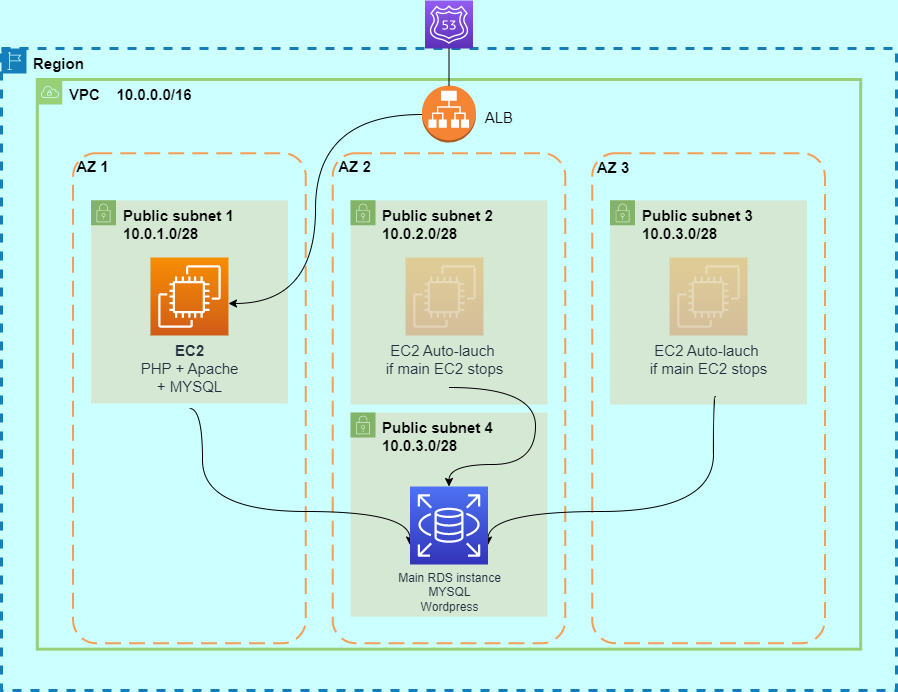

The diagram above was exported from draw.io. Its source (the exported page's mxGraphModel, read from the mxfile embedded in the PNG):
<mxGraphModel dx="2591" dy="737" grid="0" gridSize="10" guides="1" tooltips="1" connect="1" arrows="1" fold="1" page="1" pageScale="1" pageWidth="1169" pageHeight="827" background="#CCFFFF" math="0" shadow="0">
  <root>
    <mxCell id="0" />
    <mxCell id="1" parent="0" />
    <mxCell id="v9u2OEUoRGDqgEAoTe5--1" value="Public subnet 4&lt;br&gt;10.0.3.0/28" style="points=[[0,0],[0.25,0],[0.5,0],[0.75,0],[1,0],[1,0.25],[1,0.5],[1,0.75],[1,1],[0.75,1],[0.5,1],[0.25,1],[0,1],[0,0.75],[0,0.5],[0,0.25]];outlineConnect=0;html=1;whiteSpace=wrap;fontSize=15;fontStyle=1;container=0;pointerEvents=0;collapsible=0;recursiveResize=0;shape=mxgraph.aws4.group;grIcon=mxgraph.aws4.group_security_group;grStroke=0;strokeColor=#82b366;fillColor=#d5e8d4;verticalAlign=top;align=left;spacingLeft=30;labelBackgroundColor=none;strokeWidth=5;fillStyle=solid;shadow=0;perimeterSpacing=6;" parent="1" vertex="1">
      <mxGeometry x="264.05" y="440" width="196.9" height="204.13" as="geometry" />
    </mxCell>
    <mxCell id="QuV2Ytbz0LT1LwrO2ix6-8" value="AZ 2" style="rounded=1;arcSize=10;dashed=1;strokeColor=#F59D56;fillColor=none;gradientColor=none;dashPattern=8 4;strokeWidth=2;html=1;fontSize=15;labelPosition=center;verticalLabelPosition=top;align=center;verticalAlign=bottom;spacingBottom=-25;spacingLeft=-190;fontStyle=1;container=0;" parent="1" vertex="1">
      <mxGeometry x="246.15" y="180.62931034482756" width="232.7" height="490.1293103448276" as="geometry" />
    </mxCell>
    <mxCell id="QuV2Ytbz0LT1LwrO2ix6-2" value="VPC&amp;nbsp; &amp;nbsp; 10.0.0.0/16" style="points=[[0,0],[0.25,0],[0.5,0],[0.75,0],[1,0],[1,0.25],[1,0.5],[1,0.75],[1,1],[0.75,1],[0.5,1],[0.25,1],[0,1],[0,0.75],[0,0.5],[0,0.25]];outlineConnect=0;html=1;whiteSpace=wrap;fontSize=15;fontStyle=1;container=0;pointerEvents=0;collapsible=0;recursiveResize=0;shape=mxgraph.aws4.group;grIcon=mxgraph.aws4.group_vpc;verticalAlign=top;align=left;spacingLeft=30;fillColor=none;strokeColor=#97D077;strokeWidth=3;" parent="1" vertex="1">
      <mxGeometry x="-49.2" y="107" width="823.4" height="569.66" as="geometry" />
    </mxCell>
    <mxCell id="QuV2Ytbz0LT1LwrO2ix6-4" value="Region" style="points=[[0,0],[0.25,0],[0.5,0],[0.75,0],[1,0],[1,0.25],[1,0.5],[1,0.75],[1,1],[0.75,1],[0.5,1],[0.25,1],[0,1],[0,0.75],[0,0.5],[0,0.25]];outlineConnect=0;gradientColor=none;html=1;whiteSpace=wrap;fontSize=15;fontStyle=1;container=0;pointerEvents=0;collapsible=0;recursiveResize=0;shape=mxgraph.aws4.group;grIcon=mxgraph.aws4.group_region;strokeColor=#147EBA;fillColor=none;verticalAlign=top;align=left;spacingLeft=30;fontColor=#000000;dashed=1;strokeWidth=3;" parent="1" vertex="1">
      <mxGeometry x="-85" y="76" width="895" height="642" as="geometry" />
    </mxCell>
    <mxCell id="pEcZJzpTCOOgoYHB_8Rt-1" value="ALB" style="outlineConnect=0;dashed=0;verticalLabelPosition=bottom;verticalAlign=top;align=right;html=1;shape=mxgraph.aws3.application_load_balancer;fillColor=#F58534;gradientColor=none;container=0;fontSize=15;spacingBottom=-8;spacingTop=-40;spacingRight=-38;" parent="1" vertex="1">
      <mxGeometry x="335.5" y="113" width="54" height="57" as="geometry" />
    </mxCell>
    <mxCell id="QuV2Ytbz0LT1LwrO2ix6-9" value="AZ 1&amp;nbsp;" style="rounded=1;arcSize=10;dashed=1;strokeColor=#F59D56;fillColor=none;gradientColor=none;dashPattern=8 4;strokeWidth=2;labelPosition=center;verticalLabelPosition=top;align=center;verticalAlign=bottom;spacingTop=0;html=1;fontSize=15;fontStyle=1;spacingBottom=-25;spacingLeft=-190;container=0;" parent="1" vertex="1">
      <mxGeometry x="-13.400000000000006" y="180.6293103448276" width="232.7" height="490.1293103448276" as="geometry" />
    </mxCell>
    <mxCell id="QuV2Ytbz0LT1LwrO2ix6-10" value="AZ 3" style="rounded=1;arcSize=10;dashed=1;strokeColor=#F59D56;fillColor=none;gradientColor=none;dashPattern=8 4;strokeWidth=2;spacingBottom=-25;labelPosition=center;verticalLabelPosition=top;align=center;verticalAlign=bottom;fontSize=15;spacingLeft=-190;fontStyle=1;container=0;" parent="1" vertex="1">
      <mxGeometry x="505.69999999999993" y="180.6293103448276" width="232.7" height="490.1293103448276" as="geometry" />
    </mxCell>
    <mxCell id="QuV2Ytbz0LT1LwrO2ix6-19" value="Public subnet 1&lt;br&gt;10.0.1.0/28" style="points=[[0,0],[0.25,0],[0.5,0],[0.75,0],[1,0],[1,0.25],[1,0.5],[1,0.75],[1,1],[0.75,1],[0.5,1],[0.25,1],[0,1],[0,0.75],[0,0.5],[0,0.25]];outlineConnect=0;html=1;whiteSpace=wrap;fontSize=15;fontStyle=1;container=0;pointerEvents=0;collapsible=0;recursiveResize=0;shape=mxgraph.aws4.group;grIcon=mxgraph.aws4.group_security_group;grStroke=0;strokeColor=#82b366;fillColor=#d5e8d4;verticalAlign=top;align=left;spacingLeft=30;labelBackgroundColor=none;strokeWidth=5;fillStyle=solid;shadow=0;perimeterSpacing=6;" parent="1" vertex="1">
      <mxGeometry x="4.5" y="227.87" width="196.9" height="203.13" as="geometry" />
    </mxCell>
    <mxCell id="QuV2Ytbz0LT1LwrO2ix6-23" value="Public subnet 2&lt;br&gt;10.0.2.0/28" style="points=[[0,0],[0.25,0],[0.5,0],[0.75,0],[1,0],[1,0.25],[1,0.5],[1,0.75],[1,1],[0.75,1],[0.5,1],[0.25,1],[0,1],[0,0.75],[0,0.5],[0,0.25]];outlineConnect=0;html=1;whiteSpace=wrap;fontSize=15;fontStyle=1;container=0;pointerEvents=0;collapsible=0;recursiveResize=0;shape=mxgraph.aws4.group;grIcon=mxgraph.aws4.group_security_group;grStroke=0;strokeColor=#82b366;fillColor=#d5e8d4;verticalAlign=top;align=left;spacingLeft=30;labelBackgroundColor=none;strokeWidth=5;fillStyle=solid;shadow=0;perimeterSpacing=6;" parent="1" vertex="1">
      <mxGeometry x="264.05" y="227.87" width="196.9" height="204.13" as="geometry" />
    </mxCell>
    <mxCell id="QuV2Ytbz0LT1LwrO2ix6-24" value="Public subnet 3&lt;br&gt;10.0.3.0/28" style="points=[[0,0],[0.25,0],[0.5,0],[0.75,0],[1,0],[1,0.25],[1,0.5],[1,0.75],[1,1],[0.75,1],[0.5,1],[0.25,1],[0,1],[0,0.75],[0,0.5],[0,0.25]];outlineConnect=0;html=1;whiteSpace=wrap;fontSize=15;fontStyle=1;container=0;pointerEvents=0;collapsible=0;recursiveResize=0;shape=mxgraph.aws4.group;grIcon=mxgraph.aws4.group_security_group;grStroke=0;strokeColor=#82b366;fillColor=#d5e8d4;verticalAlign=top;align=left;spacingLeft=30;labelBackgroundColor=none;strokeWidth=5;fillStyle=solid;shadow=0;perimeterSpacing=6;" parent="1" vertex="1">
      <mxGeometry x="523.6" y="227.87" width="196.9" height="204.13" as="geometry" />
    </mxCell>
    <mxCell id="pEcZJzpTCOOgoYHB_8Rt-2" value="" style="sketch=0;points=[[0,0,0],[0.25,0,0],[0.5,0,0],[0.75,0,0],[1,0,0],[0,1,0],[0.25,1,0],[0.5,1,0],[0.75,1,0],[1,1,0],[0,0.25,0],[0,0.5,0],[0,0.75,0],[1,0.25,0],[1,0.5,0],[1,0.75,0]];outlineConnect=0;fontColor=#232F3E;gradientColor=#945DF2;gradientDirection=north;fillColor=#5A30B5;strokeColor=#ffffff;dashed=0;verticalLabelPosition=bottom;verticalAlign=top;align=center;html=1;fontSize=12;fontStyle=0;aspect=fixed;shape=mxgraph.aws4.resourceIcon;resIcon=mxgraph.aws4.route_53;container=0;" parent="1" vertex="1">
      <mxGeometry x="338.5" y="28" width="48" height="48" as="geometry" />
    </mxCell>
    <mxCell id="FBUc4eqRfsesTgzRV5vF-20" value="&lt;b&gt;EC2&lt;/b&gt;&lt;br&gt;PHP + Apache &lt;br&gt;+ MYSQL" style="sketch=0;points=[[0,0,0],[0.25,0,0],[0.5,0,0],[0.75,0,0],[1,0,0],[0,1,0],[0.25,1,0],[0.5,1,0],[0.75,1,0],[1,1,0],[0,0.25,0],[0,0.5,0],[0,0.75,0],[1,0.25,0],[1,0.5,0],[1,0.75,0]];outlineConnect=0;fontColor=#232F3E;gradientColor=#F78E04;gradientDirection=north;fillColor=#D05C17;strokeColor=#ffffff;dashed=0;verticalLabelPosition=bottom;verticalAlign=top;align=center;html=1;fontSize=15;fontStyle=0;aspect=fixed;shape=mxgraph.aws4.resourceIcon;resIcon=mxgraph.aws4.ec2;strokeWidth=2;" parent="1" vertex="1">
      <mxGeometry x="63.94999999999999" y="285" width="78" height="78" as="geometry" />
    </mxCell>
    <mxCell id="FBUc4eqRfsesTgzRV5vF-41" style="edgeStyle=orthogonalEdgeStyle;rounded=0;orthogonalLoop=1;jettySize=auto;html=1;exitX=1;exitY=0.75;exitDx=0;exitDy=0;exitPerimeter=0;fontSize=15;endArrow=none;endFill=0;entryX=0.53;entryY=0.497;entryDx=0;entryDy=0;entryPerimeter=0;curved=1;startArrow=classic;startFill=1;" parent="1" source="FBUc4eqRfsesTgzRV5vF-22" target="QuV2Ytbz0LT1LwrO2ix6-10" edge="1">
      <mxGeometry relative="1" as="geometry">
        <Array as="points">
          <mxPoint x="627" y="539" />
          <mxPoint x="627" y="424" />
        </Array>
      </mxGeometry>
    </mxCell>
    <mxCell id="FBUc4eqRfsesTgzRV5vF-43" style="edgeStyle=orthogonalEdgeStyle;rounded=0;orthogonalLoop=1;jettySize=auto;html=1;exitX=0;exitY=0.75;exitDx=0;exitDy=0;exitPerimeter=0;entryX=0.501;entryY=0.521;entryDx=0;entryDy=0;entryPerimeter=0;fontSize=15;endArrow=none;endFill=0;curved=1;startArrow=classic;startFill=1;" parent="1" source="FBUc4eqRfsesTgzRV5vF-22" target="QuV2Ytbz0LT1LwrO2ix6-9" edge="1">
      <mxGeometry relative="1" as="geometry">
        <Array as="points">
          <mxPoint x="116" y="539" />
          <mxPoint x="116" y="436" />
        </Array>
      </mxGeometry>
    </mxCell>
    <mxCell id="FBUc4eqRfsesTgzRV5vF-44" style="edgeStyle=orthogonalEdgeStyle;rounded=0;orthogonalLoop=1;jettySize=auto;html=1;exitX=0.5;exitY=0;exitDx=0;exitDy=0;exitPerimeter=0;fontSize=15;endArrow=none;endFill=0;startArrow=classic;startFill=1;curved=1;" parent="1" source="FBUc4eqRfsesTgzRV5vF-22" edge="1">
      <mxGeometry relative="1" as="geometry">
        <mxPoint x="363" y="415" as="targetPoint" />
        <Array as="points">
          <mxPoint x="363" y="492" />
          <mxPoint x="449" y="492" />
          <mxPoint x="449" y="415" />
        </Array>
      </mxGeometry>
    </mxCell>
    <mxCell id="FBUc4eqRfsesTgzRV5vF-22" value="Main RDS instance&lt;br&gt;MYSQL&lt;br&gt;Wordpress" style="sketch=0;points=[[0,0,0],[0.25,0,0],[0.5,0,0],[0.75,0,0],[1,0,0],[0,1,0],[0.25,1,0],[0.5,1,0],[0.75,1,0],[1,1,0],[0,0.25,0],[0,0.5,0],[0,0.75,0],[1,0.25,0],[1,0.5,0],[1,0.75,0]];outlineConnect=0;fontColor=#232F3E;gradientColor=#4D72F3;gradientDirection=north;fillColor=#3334B9;strokeColor=#ffffff;dashed=0;verticalLabelPosition=bottom;verticalAlign=top;align=center;html=1;fontSize=12;fontStyle=0;aspect=fixed;shape=mxgraph.aws4.resourceIcon;resIcon=mxgraph.aws4.rds;strokeWidth=2;" parent="1" vertex="1">
      <mxGeometry x="323.5" y="514" width="78" height="78" as="geometry" />
    </mxCell>
    <mxCell id="FBUc4eqRfsesTgzRV5vF-26" value="EC2 Auto-lauch&amp;nbsp;&lt;br&gt;if main EC2 stops" style="sketch=0;points=[[0,0,0],[0.25,0,0],[0.5,0,0],[0.75,0,0],[1,0,0],[0,1,0],[0.25,1,0],[0.5,1,0],[0.75,1,0],[1,1,0],[0,0.25,0],[0,0.5,0],[0,0.75,0],[1,0.25,0],[1,0.5,0],[1,0.75,0]];outlineConnect=0;fontColor=#232F3E;gradientColor=#F78E04;gradientDirection=north;fillColor=#D05C17;strokeColor=#ffffff;dashed=0;verticalLabelPosition=bottom;verticalAlign=top;align=center;html=1;fontSize=15;fontStyle=0;aspect=fixed;shape=mxgraph.aws4.resourceIcon;resIcon=mxgraph.aws4.ec2;strokeWidth=2;shadow=0;opacity=30;" parent="1" vertex="1">
      <mxGeometry x="319" y="285" width="78" height="78" as="geometry" />
    </mxCell>
    <mxCell id="FBUc4eqRfsesTgzRV5vF-28" value="EC2 Auto-lauch&amp;nbsp;&lt;br&gt;if main EC2 stops" style="sketch=0;points=[[0,0,0],[0.25,0,0],[0.5,0,0],[0.75,0,0],[1,0,0],[0,1,0],[0.25,1,0],[0.5,1,0],[0.75,1,0],[1,1,0],[0,0.25,0],[0,0.5,0],[0,0.75,0],[1,0.25,0],[1,0.5,0],[1,0.75,0]];outlineConnect=0;fontColor=#232F3E;gradientColor=#F78E04;gradientDirection=north;fillColor=#D05C17;strokeColor=#ffffff;dashed=0;verticalLabelPosition=bottom;verticalAlign=top;align=center;html=1;fontSize=15;fontStyle=0;aspect=fixed;shape=mxgraph.aws4.resourceIcon;resIcon=mxgraph.aws4.ec2;strokeWidth=2;shadow=0;opacity=30;" parent="1" vertex="1">
      <mxGeometry x="583.05" y="285" width="78" height="78" as="geometry" />
    </mxCell>
    <mxCell id="FBUc4eqRfsesTgzRV5vF-31" value="" style="endArrow=none;html=1;rounded=0;fontSize=15;" parent="1" source="pEcZJzpTCOOgoYHB_8Rt-1" target="QuV2Ytbz0LT1LwrO2ix6-4" edge="1">
      <mxGeometry width="50" height="50" relative="1" as="geometry">
        <mxPoint x="445.0500000000002" y="287.5" as="sourcePoint" />
        <mxPoint x="255.9965999999995" y="139.99905172413787" as="targetPoint" />
      </mxGeometry>
    </mxCell>
    <mxCell id="FBUc4eqRfsesTgzRV5vF-38" value="" style="endArrow=none;html=1;rounded=0;fontSize=15;endFill=0;edgeStyle=orthogonalEdgeStyle;curved=1;startArrow=classic;startFill=1;" parent="1" target="pEcZJzpTCOOgoYHB_8Rt-1" edge="1">
      <mxGeometry width="50" height="50" relative="1" as="geometry">
        <mxPoint x="142" y="331" as="sourcePoint" />
        <mxPoint x="143.95" y="153" as="targetPoint" />
        <Array as="points">
          <mxPoint x="229" y="331" />
          <mxPoint x="229" y="142" />
        </Array>
      </mxGeometry>
    </mxCell>
  </root>
</mxGraphModel>